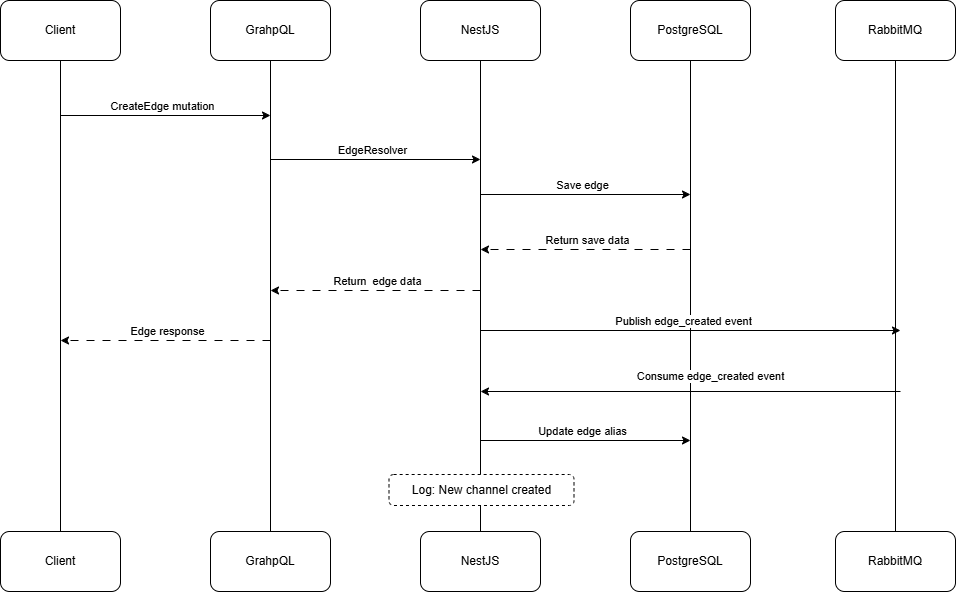

The diagram above was exported from draw.io. Its source (the exported page's mxGraphModel, read from the mxfile embedded in the PNG):
<mxGraphModel dx="1226" dy="1765" grid="1" gridSize="10" guides="1" tooltips="1" connect="1" arrows="1" fold="1" page="1" pageScale="1" pageWidth="850" pageHeight="1100" math="0" shadow="0">
  <root>
    <mxCell id="0" />
    <mxCell id="1" parent="0" />
    <mxCell id="xfF-gif4a2qFJwi3JpS6-10" value="Client" style="rounded=1;whiteSpace=wrap;html=1;" vertex="1" parent="1">
      <mxGeometry x="80" y="521" width="120" height="60" as="geometry" />
    </mxCell>
    <mxCell id="xfF-gif4a2qFJwi3JpS6-15" value="Client" style="rounded=1;whiteSpace=wrap;html=1;" vertex="1" parent="1">
      <mxGeometry x="80" y="-10" width="120" height="60" as="geometry" />
    </mxCell>
    <mxCell id="xfF-gif4a2qFJwi3JpS6-16" value="" style="endArrow=none;html=1;rounded=0;entryX=0.5;entryY=1;entryDx=0;entryDy=0;exitX=0.5;exitY=0;exitDx=0;exitDy=0;" edge="1" parent="1" source="xfF-gif4a2qFJwi3JpS6-10" target="xfF-gif4a2qFJwi3JpS6-15">
      <mxGeometry width="50" height="50" relative="1" as="geometry">
        <mxPoint x="140" y="430" as="sourcePoint" />
        <mxPoint x="170" y="220" as="targetPoint" />
      </mxGeometry>
    </mxCell>
    <mxCell id="xfF-gif4a2qFJwi3JpS6-18" value="GrahpQL" style="rounded=1;whiteSpace=wrap;html=1;" vertex="1" parent="1">
      <mxGeometry x="290" y="521" width="120" height="60" as="geometry" />
    </mxCell>
    <mxCell id="xfF-gif4a2qFJwi3JpS6-19" value="GrahpQL" style="rounded=1;whiteSpace=wrap;html=1;" vertex="1" parent="1">
      <mxGeometry x="290" y="-10" width="120" height="60" as="geometry" />
    </mxCell>
    <mxCell id="xfF-gif4a2qFJwi3JpS6-20" value="" style="endArrow=none;html=1;rounded=0;entryX=0.5;entryY=1;entryDx=0;entryDy=0;exitX=0.5;exitY=0;exitDx=0;exitDy=0;" edge="1" parent="1" source="xfF-gif4a2qFJwi3JpS6-18" target="xfF-gif4a2qFJwi3JpS6-19">
      <mxGeometry width="50" height="50" relative="1" as="geometry">
        <mxPoint x="350" y="430" as="sourcePoint" />
        <mxPoint x="380" y="220" as="targetPoint" />
      </mxGeometry>
    </mxCell>
    <mxCell id="xfF-gif4a2qFJwi3JpS6-21" value="NestJS" style="rounded=1;whiteSpace=wrap;html=1;" vertex="1" parent="1">
      <mxGeometry x="500" y="521" width="120" height="60" as="geometry" />
    </mxCell>
    <mxCell id="xfF-gif4a2qFJwi3JpS6-22" value="NestJS" style="rounded=1;whiteSpace=wrap;html=1;" vertex="1" parent="1">
      <mxGeometry x="500" y="-10" width="120" height="60" as="geometry" />
    </mxCell>
    <mxCell id="xfF-gif4a2qFJwi3JpS6-23" value="" style="endArrow=none;html=1;rounded=0;entryX=0.5;entryY=1;entryDx=0;entryDy=0;exitX=0.5;exitY=0;exitDx=0;exitDy=0;" edge="1" parent="1" source="xfF-gif4a2qFJwi3JpS6-21" target="xfF-gif4a2qFJwi3JpS6-22">
      <mxGeometry width="50" height="50" relative="1" as="geometry">
        <mxPoint x="560" y="430" as="sourcePoint" />
        <mxPoint x="590" y="220" as="targetPoint" />
      </mxGeometry>
    </mxCell>
    <mxCell id="xfF-gif4a2qFJwi3JpS6-24" value="PostgreSQL" style="rounded=1;whiteSpace=wrap;html=1;" vertex="1" parent="1">
      <mxGeometry x="710" y="521" width="120" height="60" as="geometry" />
    </mxCell>
    <mxCell id="xfF-gif4a2qFJwi3JpS6-25" value="PostgreSQL" style="rounded=1;whiteSpace=wrap;html=1;" vertex="1" parent="1">
      <mxGeometry x="710" y="-10" width="120" height="60" as="geometry" />
    </mxCell>
    <mxCell id="xfF-gif4a2qFJwi3JpS6-26" value="" style="endArrow=none;html=1;rounded=0;entryX=0.5;entryY=1;entryDx=0;entryDy=0;exitX=0.5;exitY=0;exitDx=0;exitDy=0;" edge="1" parent="1" source="xfF-gif4a2qFJwi3JpS6-24" target="xfF-gif4a2qFJwi3JpS6-25">
      <mxGeometry width="50" height="50" relative="1" as="geometry">
        <mxPoint x="770" y="430" as="sourcePoint" />
        <mxPoint x="800" y="220" as="targetPoint" />
      </mxGeometry>
    </mxCell>
    <mxCell id="xfF-gif4a2qFJwi3JpS6-27" value="RabbitMQ" style="rounded=1;whiteSpace=wrap;html=1;" vertex="1" parent="1">
      <mxGeometry x="915" y="521" width="120" height="60" as="geometry" />
    </mxCell>
    <mxCell id="xfF-gif4a2qFJwi3JpS6-28" value="RabbitMQ" style="rounded=1;whiteSpace=wrap;html=1;" vertex="1" parent="1">
      <mxGeometry x="915" y="-10" width="120" height="60" as="geometry" />
    </mxCell>
    <mxCell id="xfF-gif4a2qFJwi3JpS6-29" value="" style="endArrow=none;html=1;rounded=0;entryX=0.5;entryY=1;entryDx=0;entryDy=0;exitX=0.5;exitY=0;exitDx=0;exitDy=0;" edge="1" parent="1" source="xfF-gif4a2qFJwi3JpS6-27" target="xfF-gif4a2qFJwi3JpS6-28">
      <mxGeometry width="50" height="50" relative="1" as="geometry">
        <mxPoint x="975" y="430" as="sourcePoint" />
        <mxPoint x="1005" y="220" as="targetPoint" />
      </mxGeometry>
    </mxCell>
    <mxCell id="xfF-gif4a2qFJwi3JpS6-34" value="" style="endArrow=classic;html=1;rounded=0;" edge="1" parent="1">
      <mxGeometry width="50" height="50" relative="1" as="geometry">
        <mxPoint x="140" y="105" as="sourcePoint" />
        <mxPoint x="350" y="105" as="targetPoint" />
      </mxGeometry>
    </mxCell>
    <mxCell id="xfF-gif4a2qFJwi3JpS6-35" value="CreateEdge mutation" style="edgeLabel;html=1;align=center;verticalAlign=middle;resizable=0;points=[];" vertex="1" connectable="0" parent="xfF-gif4a2qFJwi3JpS6-34">
      <mxGeometry x="-0.0362" y="1" relative="1" as="geometry">
        <mxPoint y="-9" as="offset" />
      </mxGeometry>
    </mxCell>
    <mxCell id="xfF-gif4a2qFJwi3JpS6-36" value="" style="endArrow=classic;html=1;rounded=0;" edge="1" parent="1">
      <mxGeometry width="50" height="50" relative="1" as="geometry">
        <mxPoint x="350" y="149" as="sourcePoint" />
        <mxPoint x="560" y="149" as="targetPoint" />
      </mxGeometry>
    </mxCell>
    <mxCell id="xfF-gif4a2qFJwi3JpS6-37" value="EdgeResolver" style="edgeLabel;html=1;align=center;verticalAlign=middle;resizable=0;points=[];" vertex="1" connectable="0" parent="xfF-gif4a2qFJwi3JpS6-36">
      <mxGeometry x="-0.0362" y="1" relative="1" as="geometry">
        <mxPoint y="-9" as="offset" />
      </mxGeometry>
    </mxCell>
    <mxCell id="xfF-gif4a2qFJwi3JpS6-39" value="" style="endArrow=classic;html=1;rounded=0;" edge="1" parent="1">
      <mxGeometry width="50" height="50" relative="1" as="geometry">
        <mxPoint x="560" y="184" as="sourcePoint" />
        <mxPoint x="770" y="184" as="targetPoint" />
      </mxGeometry>
    </mxCell>
    <mxCell id="xfF-gif4a2qFJwi3JpS6-40" value="Save edge" style="edgeLabel;html=1;align=center;verticalAlign=middle;resizable=0;points=[];" vertex="1" connectable="0" parent="xfF-gif4a2qFJwi3JpS6-39">
      <mxGeometry x="-0.0362" y="1" relative="1" as="geometry">
        <mxPoint y="-9" as="offset" />
      </mxGeometry>
    </mxCell>
    <mxCell id="xfF-gif4a2qFJwi3JpS6-41" value="" style="endArrow=classic;html=1;rounded=0;" edge="1" parent="1">
      <mxGeometry width="50" height="50" relative="1" as="geometry">
        <mxPoint x="560" y="320" as="sourcePoint" />
        <mxPoint x="980" y="320" as="targetPoint" />
      </mxGeometry>
    </mxCell>
    <mxCell id="xfF-gif4a2qFJwi3JpS6-42" value="Publish edge_created event" style="edgeLabel;html=1;align=center;verticalAlign=middle;resizable=0;points=[];" vertex="1" connectable="0" parent="xfF-gif4a2qFJwi3JpS6-41">
      <mxGeometry x="-0.0362" y="1" relative="1" as="geometry">
        <mxPoint y="-9" as="offset" />
      </mxGeometry>
    </mxCell>
    <mxCell id="xfF-gif4a2qFJwi3JpS6-43" value="" style="endArrow=classic;html=1;rounded=0;" edge="1" parent="1">
      <mxGeometry width="50" height="50" relative="1" as="geometry">
        <mxPoint x="560" y="430" as="sourcePoint" />
        <mxPoint x="770" y="430" as="targetPoint" />
      </mxGeometry>
    </mxCell>
    <mxCell id="xfF-gif4a2qFJwi3JpS6-44" value="Update edge alias" style="edgeLabel;html=1;align=center;verticalAlign=middle;resizable=0;points=[];" vertex="1" connectable="0" parent="xfF-gif4a2qFJwi3JpS6-43">
      <mxGeometry x="-0.0362" y="1" relative="1" as="geometry">
        <mxPoint y="-9" as="offset" />
      </mxGeometry>
    </mxCell>
    <mxCell id="xfF-gif4a2qFJwi3JpS6-45" value="" style="endArrow=classic;html=1;rounded=0;" edge="1" parent="1">
      <mxGeometry width="50" height="50" relative="1" as="geometry">
        <mxPoint x="980" y="381" as="sourcePoint" />
        <mxPoint x="560" y="381" as="targetPoint" />
      </mxGeometry>
    </mxCell>
    <mxCell id="xfF-gif4a2qFJwi3JpS6-46" value="Consume edge_created event" style="edgeLabel;html=1;align=center;verticalAlign=middle;resizable=0;points=[];" vertex="1" connectable="0" parent="xfF-gif4a2qFJwi3JpS6-45">
      <mxGeometry x="-0.0362" y="1" relative="1" as="geometry">
        <mxPoint x="12" y="-17" as="offset" />
      </mxGeometry>
    </mxCell>
    <mxCell id="xfF-gif4a2qFJwi3JpS6-48" value="" style="endArrow=classic;html=1;rounded=0;dashed=1;dashPattern=8 8;" edge="1" parent="1">
      <mxGeometry width="50" height="50" relative="1" as="geometry">
        <mxPoint x="350" y="330" as="sourcePoint" />
        <mxPoint x="140" y="330" as="targetPoint" />
      </mxGeometry>
    </mxCell>
    <mxCell id="xfF-gif4a2qFJwi3JpS6-49" value="Edge response" style="edgeLabel;html=1;align=center;verticalAlign=middle;resizable=0;points=[];" vertex="1" connectable="0" parent="xfF-gif4a2qFJwi3JpS6-48">
      <mxGeometry x="-0.0118" y="3" relative="1" as="geometry">
        <mxPoint y="-13" as="offset" />
      </mxGeometry>
    </mxCell>
    <mxCell id="xfF-gif4a2qFJwi3JpS6-50" value="" style="endArrow=classic;html=1;rounded=0;dashed=1;dashPattern=8 8;" edge="1" parent="1">
      <mxGeometry width="50" height="50" relative="1" as="geometry">
        <mxPoint x="560" y="280" as="sourcePoint" />
        <mxPoint x="350" y="280" as="targetPoint" />
      </mxGeometry>
    </mxCell>
    <mxCell id="xfF-gif4a2qFJwi3JpS6-51" value="Return&amp;nbsp; edge data" style="edgeLabel;html=1;align=center;verticalAlign=middle;resizable=0;points=[];" vertex="1" connectable="0" parent="xfF-gif4a2qFJwi3JpS6-50">
      <mxGeometry x="-0.0118" y="3" relative="1" as="geometry">
        <mxPoint y="-13" as="offset" />
      </mxGeometry>
    </mxCell>
    <mxCell id="xfF-gif4a2qFJwi3JpS6-52" value="" style="endArrow=classic;html=1;rounded=0;dashed=1;dashPattern=8 8;" edge="1" parent="1">
      <mxGeometry width="50" height="50" relative="1" as="geometry">
        <mxPoint x="770" y="239" as="sourcePoint" />
        <mxPoint x="560" y="239" as="targetPoint" />
      </mxGeometry>
    </mxCell>
    <mxCell id="xfF-gif4a2qFJwi3JpS6-53" value="Return save data" style="edgeLabel;html=1;align=center;verticalAlign=middle;resizable=0;points=[];" vertex="1" connectable="0" parent="xfF-gif4a2qFJwi3JpS6-52">
      <mxGeometry x="-0.0118" y="3" relative="1" as="geometry">
        <mxPoint y="-13" as="offset" />
      </mxGeometry>
    </mxCell>
    <mxCell id="xfF-gif4a2qFJwi3JpS6-54" value="Log: New channel created" style="rounded=1;whiteSpace=wrap;html=1;dashed=1;" vertex="1" parent="1">
      <mxGeometry x="468.5" y="464" width="185" height="31" as="geometry" />
    </mxCell>
  </root>
</mxGraphModel>